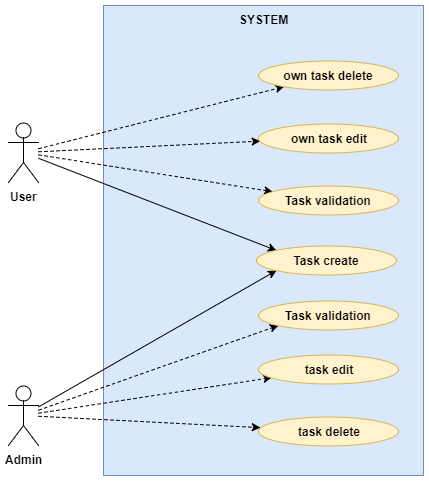

The diagram above was exported from draw.io. Its source (the exported page's mxGraphModel, read from the mxfile embedded in the PNG):
<mxGraphModel dx="1058" dy="808" grid="1" gridSize="10" guides="1" tooltips="1" connect="1" arrows="1" fold="1" page="1" pageScale="1" pageWidth="827" pageHeight="1169" math="0" shadow="0">
  <root>
    <mxCell id="0" />
    <mxCell id="1" parent="0" />
    <mxCell id="dpEbhoFIHj-bgV2jk30I-1" value="SYSTEM" style="html=1;fillColor=#dae8fc;strokeColor=#6c8ebf;verticalAlign=top;fontStyle=1" vertex="1" parent="1">
      <mxGeometry x="260" y="100" width="320" height="470" as="geometry" />
    </mxCell>
    <mxCell id="dpEbhoFIHj-bgV2jk30I-21" style="edgeStyle=none;rounded=0;orthogonalLoop=1;jettySize=auto;html=1;startArrow=none;startFill=0;endArrow=classic;endFill=1;entryX=0;entryY=0;entryDx=0;entryDy=0;" edge="1" parent="1" source="dpEbhoFIHj-bgV2jk30I-2" target="dpEbhoFIHj-bgV2jk30I-13">
      <mxGeometry relative="1" as="geometry" />
    </mxCell>
    <mxCell id="dpEbhoFIHj-bgV2jk30I-42" style="edgeStyle=none;rounded=0;orthogonalLoop=1;jettySize=auto;html=1;dashed=1;startArrow=none;startFill=0;endArrow=classic;endFill=1;" edge="1" parent="1" source="dpEbhoFIHj-bgV2jk30I-2" target="dpEbhoFIHj-bgV2jk30I-37">
      <mxGeometry relative="1" as="geometry" />
    </mxCell>
    <mxCell id="dpEbhoFIHj-bgV2jk30I-53" style="rounded=0;orthogonalLoop=1;jettySize=auto;html=1;dashed=1;startArrow=none;startFill=0;endArrow=classic;endFill=1;" edge="1" parent="1" source="dpEbhoFIHj-bgV2jk30I-2" target="dpEbhoFIHj-bgV2jk30I-36">
      <mxGeometry relative="1" as="geometry" />
    </mxCell>
    <mxCell id="dpEbhoFIHj-bgV2jk30I-54" style="rounded=0;orthogonalLoop=1;jettySize=auto;html=1;dashed=1;startArrow=none;startFill=0;endArrow=classic;endFill=1;" edge="1" parent="1" source="dpEbhoFIHj-bgV2jk30I-2" target="dpEbhoFIHj-bgV2jk30I-35">
      <mxGeometry relative="1" as="geometry" />
    </mxCell>
    <mxCell id="dpEbhoFIHj-bgV2jk30I-2" value="User" style="shape=umlActor;verticalLabelPosition=bottom;labelBackgroundColor=#ffffff;verticalAlign=top;html=1;fontStyle=1" vertex="1" parent="1">
      <mxGeometry x="165" y="217" width="30" height="60" as="geometry" />
    </mxCell>
    <mxCell id="dpEbhoFIHj-bgV2jk30I-31" style="edgeStyle=none;rounded=0;orthogonalLoop=1;jettySize=auto;html=1;startArrow=none;startFill=0;endArrow=classic;endFill=1;entryX=0;entryY=1;entryDx=0;entryDy=0;" edge="1" parent="1" source="dpEbhoFIHj-bgV2jk30I-3" target="dpEbhoFIHj-bgV2jk30I-13">
      <mxGeometry relative="1" as="geometry" />
    </mxCell>
    <mxCell id="dpEbhoFIHj-bgV2jk30I-39" style="edgeStyle=none;rounded=0;orthogonalLoop=1;jettySize=auto;html=1;entryX=0;entryY=1;entryDx=0;entryDy=0;startArrow=none;startFill=0;endArrow=classic;endFill=1;dashed=1;" edge="1" parent="1" source="dpEbhoFIHj-bgV2jk30I-3" target="dpEbhoFIHj-bgV2jk30I-38">
      <mxGeometry relative="1" as="geometry" />
    </mxCell>
    <mxCell id="dpEbhoFIHj-bgV2jk30I-40" style="edgeStyle=none;rounded=0;orthogonalLoop=1;jettySize=auto;html=1;dashed=1;startArrow=none;startFill=0;endArrow=classic;endFill=1;" edge="1" parent="1" source="dpEbhoFIHj-bgV2jk30I-3" target="dpEbhoFIHj-bgV2jk30I-33">
      <mxGeometry relative="1" as="geometry" />
    </mxCell>
    <mxCell id="dpEbhoFIHj-bgV2jk30I-41" style="edgeStyle=none;rounded=0;orthogonalLoop=1;jettySize=auto;html=1;dashed=1;startArrow=none;startFill=0;endArrow=classic;endFill=1;" edge="1" parent="1" source="dpEbhoFIHj-bgV2jk30I-3" target="dpEbhoFIHj-bgV2jk30I-34">
      <mxGeometry relative="1" as="geometry" />
    </mxCell>
    <mxCell id="dpEbhoFIHj-bgV2jk30I-3" value="Admin" style="shape=umlActor;verticalLabelPosition=bottom;labelBackgroundColor=#ffffff;verticalAlign=top;html=1;fontStyle=1" vertex="1" parent="1">
      <mxGeometry x="165" y="480" width="30" height="60" as="geometry" />
    </mxCell>
    <mxCell id="dpEbhoFIHj-bgV2jk30I-13" value="Task create" style="ellipse;whiteSpace=wrap;html=1;fillColor=#fff2cc;strokeColor=#d6b656;fontStyle=1" vertex="1" parent="1">
      <mxGeometry x="413" y="340.5" width="140" height="29" as="geometry" />
    </mxCell>
    <mxCell id="dpEbhoFIHj-bgV2jk30I-33" value="task edit" style="ellipse;whiteSpace=wrap;html=1;fillColor=#fff2cc;strokeColor=#d6b656;fontStyle=1" vertex="1" parent="1">
      <mxGeometry x="415" y="449" width="140" height="29" as="geometry" />
    </mxCell>
    <mxCell id="dpEbhoFIHj-bgV2jk30I-34" value="task delete" style="ellipse;whiteSpace=wrap;html=1;fillColor=#fff2cc;strokeColor=#d6b656;fontStyle=1" vertex="1" parent="1">
      <mxGeometry x="415" y="511" width="140" height="29" as="geometry" />
    </mxCell>
    <mxCell id="dpEbhoFIHj-bgV2jk30I-35" value="own task delete" style="ellipse;whiteSpace=wrap;html=1;fillColor=#fff2cc;strokeColor=#d6b656;fontStyle=1" vertex="1" parent="1">
      <mxGeometry x="415" y="155.5" width="140" height="29" as="geometry" />
    </mxCell>
    <mxCell id="dpEbhoFIHj-bgV2jk30I-36" value="own task edit" style="ellipse;whiteSpace=wrap;html=1;fillColor=#fff2cc;strokeColor=#d6b656;fontStyle=1" vertex="1" parent="1">
      <mxGeometry x="415" y="218" width="140" height="29" as="geometry" />
    </mxCell>
    <mxCell id="dpEbhoFIHj-bgV2jk30I-37" value="Task validation" style="ellipse;whiteSpace=wrap;html=1;fillColor=#fff2cc;strokeColor=#d6b656;fontStyle=1" vertex="1" parent="1">
      <mxGeometry x="415" y="280.5" width="140" height="29" as="geometry" />
    </mxCell>
    <mxCell id="dpEbhoFIHj-bgV2jk30I-38" value="Task validation" style="ellipse;whiteSpace=wrap;html=1;fillColor=#fff2cc;strokeColor=#d6b656;fontStyle=1" vertex="1" parent="1">
      <mxGeometry x="415" y="395" width="140" height="29" as="geometry" />
    </mxCell>
  </root>
</mxGraphModel>